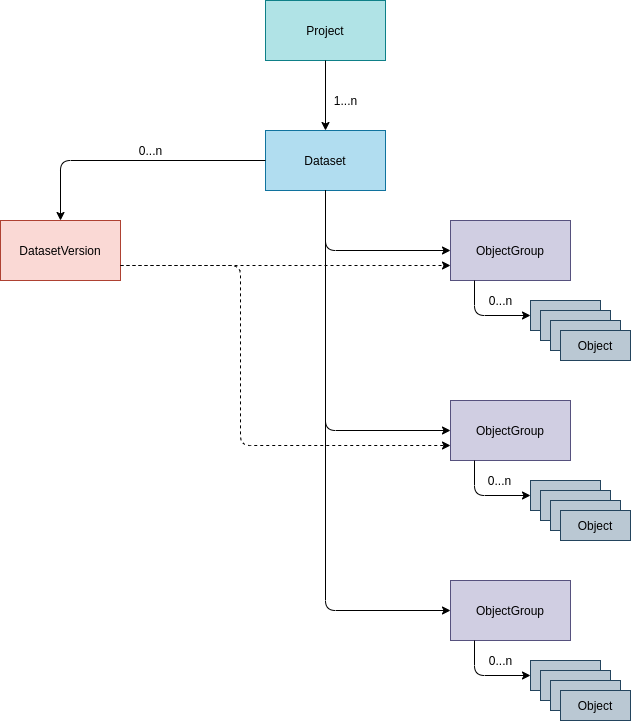

The diagram above was exported from draw.io. Its source (the exported page's mxGraphModel, read from the mxfile embedded in the PNG):
<mxGraphModel dx="1568" dy="772" grid="1" gridSize="10" guides="1" tooltips="1" connect="1" arrows="1" fold="1" page="1" pageScale="1" pageWidth="827" pageHeight="1169" math="0" shadow="0">
  <root>
    <mxCell id="0" />
    <mxCell id="1" parent="0" />
    <mxCell id="3" value="Dataset" style="rounded=0;whiteSpace=wrap;html=1;fillColor=#b1ddf0;strokeColor=#10739e;" parent="1" vertex="1">
      <mxGeometry x="365" y="200" width="120" height="60" as="geometry" />
    </mxCell>
    <mxCell id="4" value="Project" style="rounded=0;whiteSpace=wrap;html=1;fillColor=#b0e3e6;strokeColor=#0e8088;" parent="1" vertex="1">
      <mxGeometry x="365" y="70" width="120" height="60" as="geometry" />
    </mxCell>
    <mxCell id="5" value="" style="endArrow=classic;html=1;exitX=0.5;exitY=1;exitDx=0;exitDy=0;entryX=0.5;entryY=0;entryDx=0;entryDy=0;" parent="1" source="4" target="3" edge="1">
      <mxGeometry width="50" height="50" relative="1" as="geometry">
        <mxPoint x="490" y="430" as="sourcePoint" />
        <mxPoint x="540" y="380" as="targetPoint" />
      </mxGeometry>
    </mxCell>
    <mxCell id="7" value="ObjectGroup" style="rounded=0;whiteSpace=wrap;html=1;fillColor=#d0cee2;strokeColor=#56517e;" parent="1" vertex="1">
      <mxGeometry x="550" y="290" width="120" height="60" as="geometry" />
    </mxCell>
    <mxCell id="8" value="ObjectGroup" style="rounded=0;whiteSpace=wrap;html=1;fillColor=#d0cee2;strokeColor=#56517e;" parent="1" vertex="1">
      <mxGeometry x="550" y="470" width="120" height="60" as="geometry" />
    </mxCell>
    <mxCell id="9" value="ObjectGroup" style="rounded=0;whiteSpace=wrap;html=1;fillColor=#d0cee2;strokeColor=#56517e;" parent="1" vertex="1">
      <mxGeometry x="550" y="650" width="120" height="60" as="geometry" />
    </mxCell>
    <mxCell id="10" value="Object" style="rounded=0;whiteSpace=wrap;html=1;fillColor=#bac8d3;strokeColor=#23445d;" parent="1" vertex="1">
      <mxGeometry x="630" y="370" width="70" height="30" as="geometry" />
    </mxCell>
    <mxCell id="11" value="Object" style="rounded=0;whiteSpace=wrap;html=1;fillColor=#bac8d3;strokeColor=#23445d;" parent="1" vertex="1">
      <mxGeometry x="640" y="380" width="70" height="30" as="geometry" />
    </mxCell>
    <mxCell id="12" value="Object" style="rounded=0;whiteSpace=wrap;html=1;fillColor=#bac8d3;strokeColor=#23445d;" parent="1" vertex="1">
      <mxGeometry x="650" y="390" width="70" height="30" as="geometry" />
    </mxCell>
    <mxCell id="13" value="Object" style="rounded=0;whiteSpace=wrap;html=1;fillColor=#bac8d3;strokeColor=#23445d;" parent="1" vertex="1">
      <mxGeometry x="660" y="400" width="70" height="30" as="geometry" />
    </mxCell>
    <mxCell id="14" value="" style="endArrow=classic;html=1;exitX=0.2;exitY=1;exitDx=0;exitDy=0;exitPerimeter=0;entryX=0;entryY=0.5;entryDx=0;entryDy=0;" parent="1" source="7" target="10" edge="1">
      <mxGeometry width="50" height="50" relative="1" as="geometry">
        <mxPoint x="490" y="430" as="sourcePoint" />
        <mxPoint x="540" y="380" as="targetPoint" />
        <Array as="points">
          <mxPoint x="574" y="385" />
        </Array>
      </mxGeometry>
    </mxCell>
    <mxCell id="15" value="0...n" style="text;html=1;align=center;verticalAlign=middle;resizable=0;points=[];autosize=1;strokeColor=none;" parent="1" vertex="1">
      <mxGeometry x="580" y="360" width="40" height="20" as="geometry" />
    </mxCell>
    <mxCell id="34" value="Object" style="rounded=0;whiteSpace=wrap;html=1;fillColor=#bac8d3;strokeColor=#23445d;" parent="1" vertex="1">
      <mxGeometry x="630" y="550" width="70" height="30" as="geometry" />
    </mxCell>
    <mxCell id="35" value="Object" style="rounded=0;whiteSpace=wrap;html=1;fillColor=#bac8d3;strokeColor=#23445d;" parent="1" vertex="1">
      <mxGeometry x="640" y="560" width="70" height="30" as="geometry" />
    </mxCell>
    <mxCell id="36" value="Object" style="rounded=0;whiteSpace=wrap;html=1;fillColor=#bac8d3;strokeColor=#23445d;" parent="1" vertex="1">
      <mxGeometry x="650" y="570" width="70" height="30" as="geometry" />
    </mxCell>
    <mxCell id="37" value="Object" style="rounded=0;whiteSpace=wrap;html=1;fillColor=#bac8d3;strokeColor=#23445d;" parent="1" vertex="1">
      <mxGeometry x="660" y="580" width="70" height="30" as="geometry" />
    </mxCell>
    <mxCell id="38" value="" style="endArrow=classic;html=1;exitX=0.2;exitY=1;exitDx=0;exitDy=0;exitPerimeter=0;entryX=0;entryY=0.5;entryDx=0;entryDy=0;" parent="1" target="34" edge="1">
      <mxGeometry width="50" height="50" relative="1" as="geometry">
        <mxPoint x="574" y="530" as="sourcePoint" />
        <mxPoint x="540" y="560" as="targetPoint" />
        <Array as="points">
          <mxPoint x="574" y="565" />
        </Array>
      </mxGeometry>
    </mxCell>
    <mxCell id="39" value="0...n" style="text;html=1;align=center;verticalAlign=middle;resizable=0;points=[];autosize=1;" parent="1" vertex="1">
      <mxGeometry x="579" y="540" width="40" height="20" as="geometry" />
    </mxCell>
    <mxCell id="40" value="Object" style="rounded=0;whiteSpace=wrap;html=1;fillColor=#bac8d3;strokeColor=#23445d;" parent="1" vertex="1">
      <mxGeometry x="630" y="730" width="70" height="30" as="geometry" />
    </mxCell>
    <mxCell id="41" value="Object" style="rounded=0;whiteSpace=wrap;html=1;fillColor=#bac8d3;strokeColor=#23445d;" parent="1" vertex="1">
      <mxGeometry x="640" y="740" width="70" height="30" as="geometry" />
    </mxCell>
    <mxCell id="42" value="Object" style="rounded=0;whiteSpace=wrap;html=1;fillColor=#bac8d3;strokeColor=#23445d;" parent="1" vertex="1">
      <mxGeometry x="650" y="750" width="70" height="30" as="geometry" />
    </mxCell>
    <mxCell id="43" value="Object" style="rounded=0;whiteSpace=wrap;html=1;fillColor=#bac8d3;strokeColor=#23445d;" parent="1" vertex="1">
      <mxGeometry x="660" y="760" width="70" height="30" as="geometry" />
    </mxCell>
    <mxCell id="44" value="" style="endArrow=classic;html=1;exitX=0.2;exitY=1;exitDx=0;exitDy=0;exitPerimeter=0;entryX=0;entryY=0.5;entryDx=0;entryDy=0;" parent="1" target="40" edge="1">
      <mxGeometry width="50" height="50" relative="1" as="geometry">
        <mxPoint x="574" y="710" as="sourcePoint" />
        <mxPoint x="540" y="740" as="targetPoint" />
        <Array as="points">
          <mxPoint x="574" y="745" />
        </Array>
      </mxGeometry>
    </mxCell>
    <mxCell id="45" value="0...n" style="text;html=1;align=center;verticalAlign=middle;resizable=0;points=[];autosize=1;strokeColor=none;" parent="1" vertex="1">
      <mxGeometry x="580" y="720" width="40" height="20" as="geometry" />
    </mxCell>
    <mxCell id="46" value="" style="endArrow=classic;html=1;exitX=0.5;exitY=1;exitDx=0;exitDy=0;entryX=0;entryY=0.5;entryDx=0;entryDy=0;" parent="1" source="3" target="7" edge="1">
      <mxGeometry width="50" height="50" relative="1" as="geometry">
        <mxPoint x="420" y="270" as="sourcePoint" />
        <mxPoint x="540" y="390" as="targetPoint" />
        <Array as="points">
          <mxPoint x="425" y="320" />
        </Array>
      </mxGeometry>
    </mxCell>
    <mxCell id="48" value="" style="endArrow=classic;html=1;exitX=0.5;exitY=1;exitDx=0;exitDy=0;entryX=0;entryY=0.5;entryDx=0;entryDy=0;" parent="1" source="3" target="8" edge="1">
      <mxGeometry width="50" height="50" relative="1" as="geometry">
        <mxPoint x="490" y="440" as="sourcePoint" />
        <mxPoint x="540" y="390" as="targetPoint" />
        <Array as="points">
          <mxPoint x="425" y="500" />
        </Array>
      </mxGeometry>
    </mxCell>
    <mxCell id="49" value="" style="endArrow=classic;html=1;exitX=0.5;exitY=1;exitDx=0;exitDy=0;entryX=0;entryY=0.5;entryDx=0;entryDy=0;" parent="1" source="3" target="9" edge="1">
      <mxGeometry width="50" height="50" relative="1" as="geometry">
        <mxPoint x="490" y="440" as="sourcePoint" />
        <mxPoint x="540" y="390" as="targetPoint" />
        <Array as="points">
          <mxPoint x="425" y="680" />
        </Array>
      </mxGeometry>
    </mxCell>
    <mxCell id="50" value="1...n" style="text;html=1;align=center;verticalAlign=middle;resizable=0;points=[];autosize=1;strokeColor=none;" parent="1" vertex="1">
      <mxGeometry x="425" y="160" width="40" height="20" as="geometry" />
    </mxCell>
    <mxCell id="51" value="DatasetVersion" style="rounded=0;whiteSpace=wrap;html=1;fillColor=#fad9d5;strokeColor=#ae4132;" parent="1" vertex="1">
      <mxGeometry x="100" y="290" width="120" height="60" as="geometry" />
    </mxCell>
    <mxCell id="52" value="" style="endArrow=classic;html=1;exitX=0;exitY=0.5;exitDx=0;exitDy=0;entryX=0.5;entryY=0;entryDx=0;entryDy=0;" parent="1" source="3" target="51" edge="1">
      <mxGeometry width="50" height="50" relative="1" as="geometry">
        <mxPoint x="280" y="230" as="sourcePoint" />
        <mxPoint x="330" y="180" as="targetPoint" />
        <Array as="points">
          <mxPoint x="160" y="230" />
        </Array>
      </mxGeometry>
    </mxCell>
    <mxCell id="53" value="" style="endArrow=classic;html=1;dashed=1;exitX=1;exitY=0.75;exitDx=0;exitDy=0;entryX=0;entryY=0.75;entryDx=0;entryDy=0;" parent="1" source="51" target="7" edge="1">
      <mxGeometry width="50" height="50" relative="1" as="geometry">
        <mxPoint x="490" y="440" as="sourcePoint" />
        <mxPoint x="540" y="390" as="targetPoint" />
      </mxGeometry>
    </mxCell>
    <mxCell id="54" value="" style="endArrow=classic;html=1;dashed=1;exitX=1;exitY=0.75;exitDx=0;exitDy=0;entryX=0;entryY=0.75;entryDx=0;entryDy=0;" parent="1" source="51" target="8" edge="1">
      <mxGeometry width="50" height="50" relative="1" as="geometry">
        <mxPoint x="490" y="440" as="sourcePoint" />
        <mxPoint x="540" y="390" as="targetPoint" />
        <Array as="points">
          <mxPoint x="340" y="335" />
          <mxPoint x="340" y="515" />
        </Array>
      </mxGeometry>
    </mxCell>
    <mxCell id="56" value="0...n" style="text;html=1;align=center;verticalAlign=middle;resizable=0;points=[];autosize=1;strokeColor=none;" parent="1" vertex="1">
      <mxGeometry x="230" y="210" width="40" height="20" as="geometry" />
    </mxCell>
  </root>
</mxGraphModel>